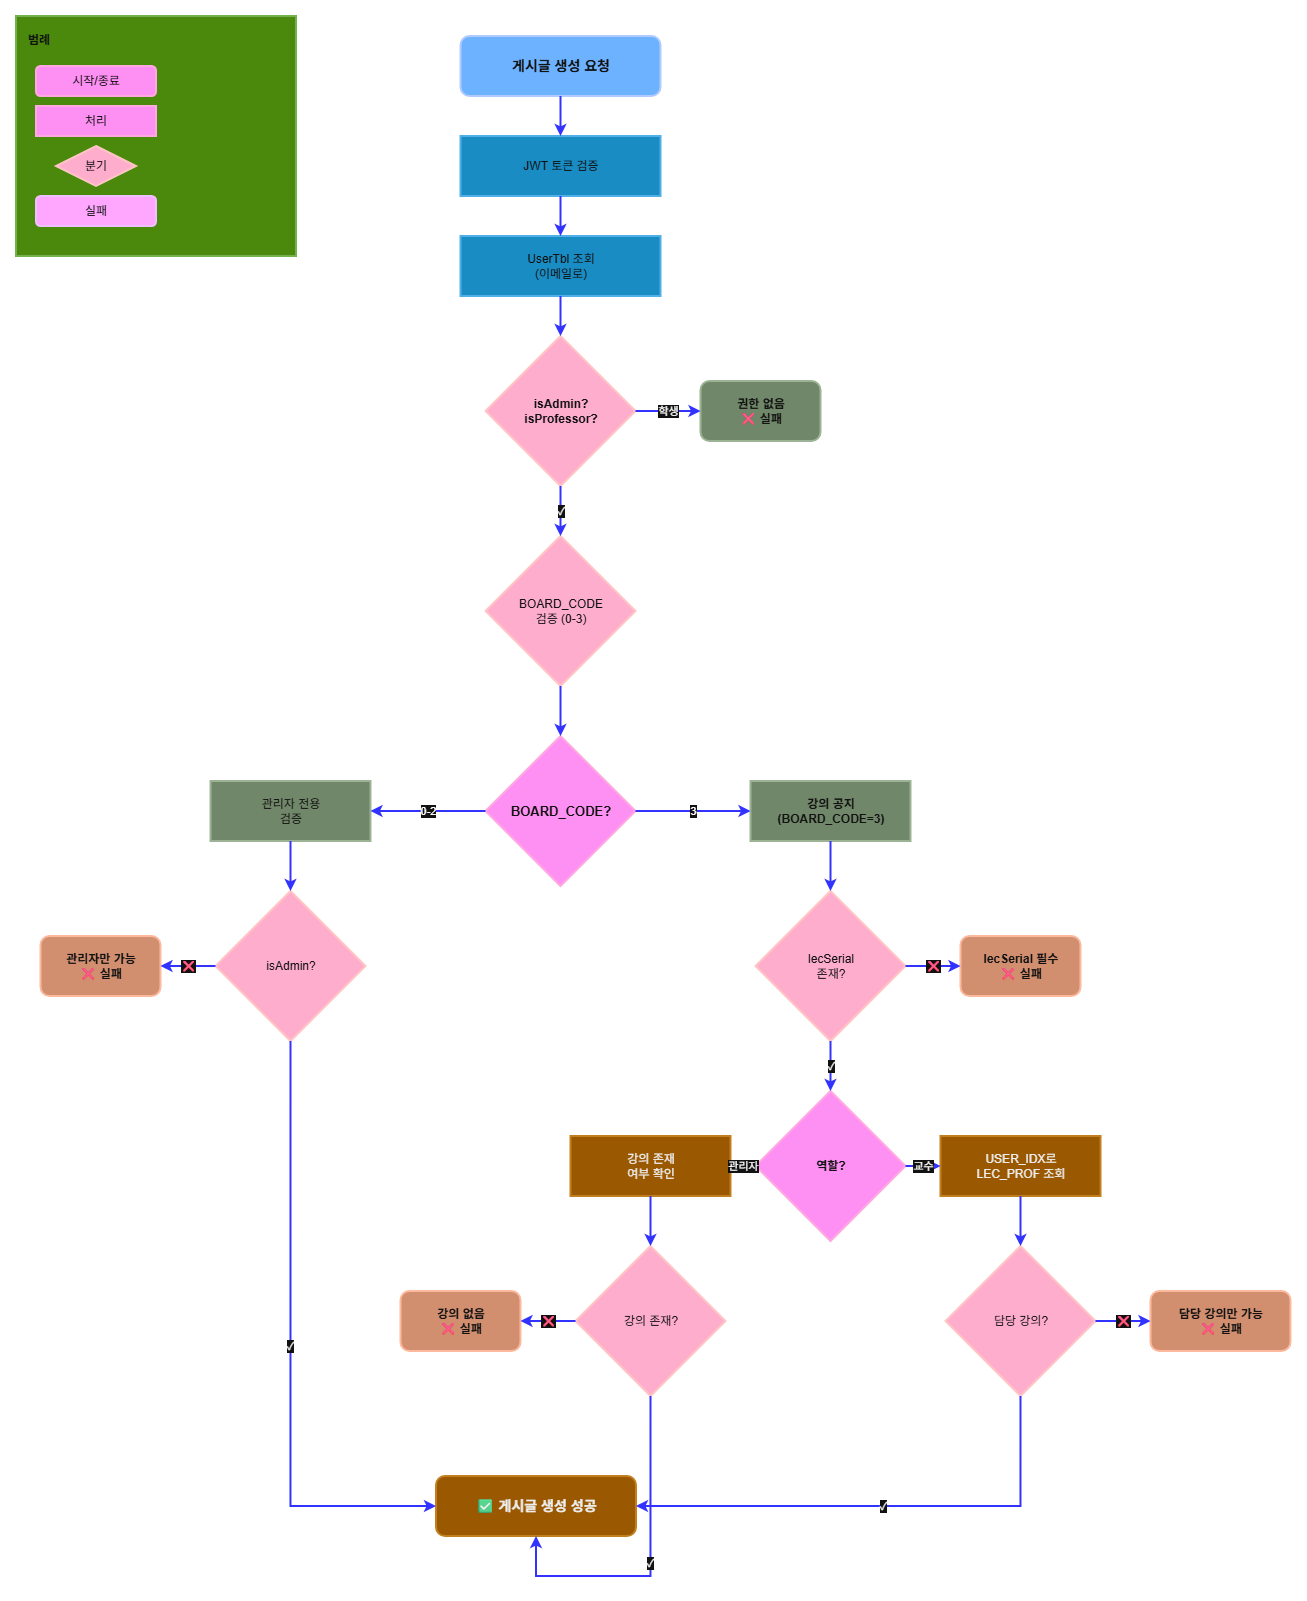

The diagram above was exported from draw.io. Its source (the exported page's mxGraphModel, read from the mxfile embedded in the PNG):
<mxGraphModel dx="1678" dy="914" grid="1" gridSize="10" guides="1" tooltips="1" connect="1" arrows="1" fold="1" page="1" pageScale="1" pageWidth="1169" pageHeight="1654" background="light-dark(#FFFFFF,#FFFFFF)" math="0" shadow="0">
  <root>
    <mxCell id="0" />
    <mxCell id="1" parent="0" />
    <mxCell id="start" value="게시글 생성 요청" style="rounded=1;whiteSpace=wrap;html=1;fillColor=#0050ef;strokeColor=#001DBC;fontStyle=1;fontSize=14;strokeWidth=2;fontColor=#ffffff;" parent="1" vertex="1">
      <mxGeometry x="484.5" y="40" width="200" height="60" as="geometry" />
    </mxCell>
    <mxCell id="auth" value="JWT 토큰 검증" style="rounded=0;whiteSpace=wrap;html=1;fillColor=#1ba1e2;strokeColor=#006EAF;strokeWidth=2;fontColor=#ffffff;" parent="1" vertex="1">
      <mxGeometry x="484.5" y="140" width="200" height="60" as="geometry" />
    </mxCell>
    <mxCell id="arrow1" style="edgeStyle=orthogonalEdgeStyle;rounded=0;orthogonalLoop=1;jettySize=auto;html=1;entryX=0.5;entryY=0;entryDx=0;entryDy=0;strokeWidth=2;strokeColor=light-dark(#E1D5E7,#3333FF);" parent="1" source="start" target="auth" edge="1">
      <mxGeometry relative="1" as="geometry" />
    </mxCell>
    <mxCell id="userLookup" value="UserTbl 조회&#10;(이메일로)" style="rounded=0;whiteSpace=wrap;html=1;fillColor=#1ba1e2;strokeColor=#006EAF;strokeWidth=2;fontColor=#ffffff;" parent="1" vertex="1">
      <mxGeometry x="484.5" y="240" width="200" height="60" as="geometry" />
    </mxCell>
    <mxCell id="arrow2" style="edgeStyle=orthogonalEdgeStyle;rounded=0;orthogonalLoop=1;jettySize=auto;html=1;strokeWidth=2;strokeColor=light-dark(#E1D5E7,#3333FF);" parent="1" source="auth" target="userLookup" edge="1">
      <mxGeometry relative="1" as="geometry" />
    </mxCell>
    <mxCell id="roleCheck" value="isAdmin?&#10;isProfessor?" style="rhombus;whiteSpace=wrap;html=1;fillColor=#a20025;strokeColor=#6F0000;fontStyle=1;strokeWidth=2;fontColor=#ffffff;" parent="1" vertex="1">
      <mxGeometry x="509.5" y="340" width="150" height="150" as="geometry" />
    </mxCell>
    <mxCell id="arrow3" style="edgeStyle=orthogonalEdgeStyle;rounded=0;orthogonalLoop=1;jettySize=auto;html=1;strokeWidth=2;strokeColor=light-dark(#E1D5E7,#3333FF);" parent="1" source="userLookup" target="roleCheck" edge="1">
      <mxGeometry relative="1" as="geometry" />
    </mxCell>
    <mxCell id="noAuth" value="권한 없음&#10;❌ 실패" style="rounded=1;whiteSpace=wrap;html=1;fillColor=#6d8764;strokeColor=#3A5431;fontStyle=1;strokeWidth=2;fontColor=#ffffff;" parent="1" vertex="1">
      <mxGeometry x="724.5" y="385" width="120" height="60" as="geometry" />
    </mxCell>
    <mxCell id="arrow4" value="학생" style="edgeStyle=orthogonalEdgeStyle;rounded=0;orthogonalLoop=1;jettySize=auto;html=1;exitX=1;exitY=0.5;exitDx=0;exitDy=0;strokeWidth=2;strokeColor=light-dark(#E1D5E7,#3333FF);" parent="1" source="roleCheck" target="noAuth" edge="1">
      <mxGeometry relative="1" as="geometry" />
    </mxCell>
    <mxCell id="boardCodeCheck" value="BOARD_CODE&#10;검증 (0-3)" style="rhombus;whiteSpace=wrap;html=1;fillColor=#a20025;strokeColor=#6F0000;strokeWidth=2;fontColor=#ffffff;" parent="1" vertex="1">
      <mxGeometry x="509.5" y="540" width="150" height="150" as="geometry" />
    </mxCell>
    <mxCell id="arrow5" value="✓" style="edgeStyle=orthogonalEdgeStyle;rounded=0;orthogonalLoop=1;jettySize=auto;html=1;strokeWidth=2;strokeColor=light-dark(#E1D5E7,#3333FF);" parent="1" source="roleCheck" target="boardCodeCheck" edge="1">
      <mxGeometry relative="1" as="geometry" />
    </mxCell>
    <mxCell id="codeDecision" value="BOARD_CODE?" style="rhombus;whiteSpace=wrap;html=1;fillColor=#d80073;strokeColor=#A50040;fontStyle=1;fontSize=13;strokeWidth=2;fontColor=#ffffff;" parent="1" vertex="1">
      <mxGeometry x="509.5" y="740" width="150" height="150" as="geometry" />
    </mxCell>
    <mxCell id="arrow6" style="edgeStyle=orthogonalEdgeStyle;rounded=0;orthogonalLoop=1;jettySize=auto;html=1;strokeWidth=2;strokeColor=light-dark(#E1D5E7,#3333FF);" parent="1" source="boardCodeCheck" target="codeDecision" edge="1">
      <mxGeometry relative="1" as="geometry" />
    </mxCell>
    <mxCell id="adminOnly" value="관리자 전용&#10;검증" style="rounded=0;whiteSpace=wrap;html=1;fillColor=#6d8764;strokeColor=#3A5431;strokeWidth=2;fontColor=#ffffff;" parent="1" vertex="1">
      <mxGeometry x="234.5" y="785" width="160" height="60" as="geometry" />
    </mxCell>
    <mxCell id="arrow7" value="0-2" style="edgeStyle=orthogonalEdgeStyle;rounded=0;orthogonalLoop=1;jettySize=auto;html=1;exitX=0;exitY=0.5;exitDx=0;exitDy=0;strokeWidth=2;strokeColor=light-dark(#E1D5E7,#3333FF);" parent="1" source="codeDecision" target="adminOnly" edge="1">
      <mxGeometry relative="1" as="geometry" />
    </mxCell>
    <mxCell id="adminCheck" value="isAdmin?" style="rhombus;whiteSpace=wrap;html=1;fillColor=#a20025;strokeColor=#6F0000;strokeWidth=2;fontColor=#ffffff;" parent="1" vertex="1">
      <mxGeometry x="239.5" y="895" width="150" height="150" as="geometry" />
    </mxCell>
    <mxCell id="arrow8" style="edgeStyle=orthogonalEdgeStyle;rounded=0;orthogonalLoop=1;jettySize=auto;html=1;strokeWidth=2;strokeColor=light-dark(#E1D5E7,#3333FF);" parent="1" source="adminOnly" target="adminCheck" edge="1">
      <mxGeometry relative="1" as="geometry" />
    </mxCell>
    <mxCell id="adminFail" value="관리자만 가능&#10;❌ 실패" style="rounded=1;whiteSpace=wrap;html=1;fillColor=#a0522d;strokeColor=#6D1F00;fontStyle=1;strokeWidth=2;fontColor=#ffffff;" parent="1" vertex="1">
      <mxGeometry x="64.5" y="940" width="120" height="60" as="geometry" />
    </mxCell>
    <mxCell id="arrow9" value="❌" style="edgeStyle=orthogonalEdgeStyle;rounded=0;orthogonalLoop=1;jettySize=auto;html=1;exitX=0;exitY=0.5;exitDx=0;exitDy=0;strokeWidth=2;strokeColor=light-dark(#E1D5E7,#3333FF);" parent="1" source="adminCheck" target="adminFail" edge="1">
      <mxGeometry relative="1" as="geometry" />
    </mxCell>
    <mxCell id="lectureNotice" value="강의 공지&#10;(BOARD_CODE=3)" style="rounded=0;whiteSpace=wrap;html=1;fillColor=#6d8764;strokeColor=#3A5431;fontStyle=1;strokeWidth=2;fontColor=#ffffff;" parent="1" vertex="1">
      <mxGeometry x="774.5" y="785" width="160" height="60" as="geometry" />
    </mxCell>
    <mxCell id="arrow10" value="3" style="edgeStyle=orthogonalEdgeStyle;rounded=0;orthogonalLoop=1;jettySize=auto;html=1;exitX=1;exitY=0.5;exitDx=0;exitDy=0;strokeWidth=2;strokeColor=light-dark(#E1D5E7,#3333FF);" parent="1" source="codeDecision" target="lectureNotice" edge="1">
      <mxGeometry relative="1" as="geometry" />
    </mxCell>
    <mxCell id="lecSerialCheck" value="lecSerial&#10;존재?" style="rhombus;whiteSpace=wrap;html=1;fillColor=#a20025;strokeColor=#6F0000;strokeWidth=2;fontColor=#ffffff;" parent="1" vertex="1">
      <mxGeometry x="779.5" y="895" width="150" height="150" as="geometry" />
    </mxCell>
    <mxCell id="arrow11" style="edgeStyle=orthogonalEdgeStyle;rounded=0;orthogonalLoop=1;jettySize=auto;html=1;strokeWidth=2;strokeColor=light-dark(#E1D5E7,#3333FF);" parent="1" source="lectureNotice" target="lecSerialCheck" edge="1">
      <mxGeometry relative="1" as="geometry" />
    </mxCell>
    <mxCell id="lecSerialFail" value="lecSerial 필수&#10;❌ 실패" style="rounded=1;whiteSpace=wrap;html=1;fillColor=#a0522d;strokeColor=#6D1F00;fontStyle=1;strokeWidth=2;fontColor=#ffffff;" parent="1" vertex="1">
      <mxGeometry x="984.5" y="940" width="120" height="60" as="geometry" />
    </mxCell>
    <mxCell id="arrow12" value="❌" style="edgeStyle=orthogonalEdgeStyle;rounded=0;orthogonalLoop=1;jettySize=auto;html=1;exitX=1;exitY=0.5;exitDx=0;exitDy=0;strokeWidth=2;strokeColor=light-dark(#E1D5E7,#3333FF);" parent="1" source="lecSerialCheck" target="lecSerialFail" edge="1">
      <mxGeometry relative="1" as="geometry" />
    </mxCell>
    <mxCell id="roleCheckLec" value="역할?" style="rhombus;whiteSpace=wrap;html=1;fillColor=#d80073;strokeColor=#A50040;fontStyle=1;strokeWidth=2;fontColor=#ffffff;" parent="1" vertex="1">
      <mxGeometry x="779.5" y="1095" width="150" height="150" as="geometry" />
    </mxCell>
    <mxCell id="arrow13" value="✓" style="edgeStyle=orthogonalEdgeStyle;rounded=0;orthogonalLoop=1;jettySize=auto;html=1;strokeWidth=2;strokeColor=light-dark(#E1D5E7,#3333FF);" parent="1" source="lecSerialCheck" target="roleCheckLec" edge="1">
      <mxGeometry relative="1" as="geometry" />
    </mxCell>
    <mxCell id="profCheck" value="USER_IDX로&#10;LEC_PROF 조회" style="rounded=0;whiteSpace=wrap;html=1;fillColor=#f0a30a;strokeColor=#BD7000;strokeWidth=2;fontColor=#000000;" parent="1" vertex="1">
      <mxGeometry x="964.5" y="1140" width="160" height="60" as="geometry" />
    </mxCell>
    <mxCell id="arrow14" value="교수" style="edgeStyle=orthogonalEdgeStyle;rounded=0;orthogonalLoop=1;jettySize=auto;html=1;exitX=1;exitY=0.5;exitDx=0;exitDy=0;strokeWidth=2;strokeColor=light-dark(#E1D5E7,#3333FF);" parent="1" source="roleCheckLec" target="profCheck" edge="1">
      <mxGeometry relative="1" as="geometry" />
    </mxCell>
    <mxCell id="profLecCheck" value="담당 강의?" style="rhombus;whiteSpace=wrap;html=1;fillColor=#a20025;strokeColor=#6F0000;strokeWidth=2;fontColor=#ffffff;" parent="1" vertex="1">
      <mxGeometry x="969.5" y="1250" width="150" height="150" as="geometry" />
    </mxCell>
    <mxCell id="arrow15" style="edgeStyle=orthogonalEdgeStyle;rounded=0;orthogonalLoop=1;jettySize=auto;html=1;strokeWidth=2;strokeColor=light-dark(#E1D5E7,#3333FF);" parent="1" source="profCheck" target="profLecCheck" edge="1">
      <mxGeometry relative="1" as="geometry" />
    </mxCell>
    <mxCell id="profFail" value="담당 강의만 가능&#10;❌ 실패" style="rounded=1;whiteSpace=wrap;html=1;fillColor=#a0522d;strokeColor=#6D1F00;fontStyle=1;strokeWidth=2;fontColor=#ffffff;" parent="1" vertex="1">
      <mxGeometry x="1174.5" y="1295" width="140" height="60" as="geometry" />
    </mxCell>
    <mxCell id="arrow16" value="❌" style="edgeStyle=orthogonalEdgeStyle;rounded=0;orthogonalLoop=1;jettySize=auto;html=1;exitX=1;exitY=0.5;exitDx=0;exitDy=0;strokeWidth=2;strokeColor=light-dark(#E1D5E7,#3333FF);" parent="1" source="profLecCheck" target="profFail" edge="1">
      <mxGeometry relative="1" as="geometry" />
    </mxCell>
    <mxCell id="adminLecCheck" value="강의 존재&#10;여부 확인" style="rounded=0;whiteSpace=wrap;html=1;fillColor=#f0a30a;strokeColor=#BD7000;strokeWidth=2;fontColor=#000000;" parent="1" vertex="1">
      <mxGeometry x="594.5" y="1140" width="160" height="60" as="geometry" />
    </mxCell>
    <mxCell id="arrow17" value="관리자" style="edgeStyle=orthogonalEdgeStyle;rounded=0;orthogonalLoop=1;jettySize=auto;html=1;exitX=0;exitY=0.5;exitDx=0;exitDy=0;strokeWidth=2;strokeColor=light-dark(#E1D5E7,#3333FF);" parent="1" source="roleCheckLec" target="adminLecCheck" edge="1">
      <mxGeometry relative="1" as="geometry" />
    </mxCell>
    <mxCell id="adminLecExist" value="강의 존재?" style="rhombus;whiteSpace=wrap;html=1;fillColor=#a20025;strokeColor=#6F0000;strokeWidth=2;fontColor=#ffffff;" parent="1" vertex="1">
      <mxGeometry x="599.5" y="1250" width="150" height="150" as="geometry" />
    </mxCell>
    <mxCell id="arrow18" style="edgeStyle=orthogonalEdgeStyle;rounded=0;orthogonalLoop=1;jettySize=auto;html=1;strokeWidth=2;strokeColor=light-dark(#E1D5E7,#3333FF);" parent="1" source="adminLecCheck" target="adminLecExist" edge="1">
      <mxGeometry relative="1" as="geometry" />
    </mxCell>
    <mxCell id="lecNotExist" value="강의 없음&#10;❌ 실패" style="rounded=1;whiteSpace=wrap;html=1;fillColor=#a0522d;strokeColor=#6D1F00;fontStyle=1;strokeWidth=2;fontColor=#ffffff;" parent="1" vertex="1">
      <mxGeometry x="424.5" y="1295" width="120" height="60" as="geometry" />
    </mxCell>
    <mxCell id="arrow19" value="❌" style="edgeStyle=orthogonalEdgeStyle;rounded=0;orthogonalLoop=1;jettySize=auto;html=1;exitX=0;exitY=0.5;exitDx=0;exitDy=0;strokeWidth=2;strokeColor=light-dark(#E1D5E7,#3333FF);" parent="1" source="adminLecExist" target="lecNotExist" edge="1">
      <mxGeometry relative="1" as="geometry" />
    </mxCell>
    <mxCell id="success" value="✅ 게시글 생성 성공" style="rounded=1;whiteSpace=wrap;html=1;fillColor=#f0a30a;strokeColor=#BD7000;fontStyle=1;fontSize=14;strokeWidth=2;fontColor=#000000;" parent="1" vertex="1">
      <mxGeometry x="460" y="1480" width="200" height="60" as="geometry" />
    </mxCell>
    <mxCell id="arrow20" value="✓" style="edgeStyle=orthogonalEdgeStyle;rounded=0;orthogonalLoop=1;jettySize=auto;html=1;exitX=0.5;exitY=1;exitDx=0;exitDy=0;entryX=0;entryY=0.5;entryDx=0;entryDy=0;strokeWidth=2;strokeColor=light-dark(#E1D5E7,#3333FF);" parent="1" source="adminCheck" target="success" edge="1">
      <mxGeometry relative="1" as="geometry">
        <Array as="points">
          <mxPoint x="314.5" y="1510" />
        </Array>
      </mxGeometry>
    </mxCell>
    <mxCell id="arrow21" value="✓" style="edgeStyle=orthogonalEdgeStyle;rounded=0;orthogonalLoop=1;jettySize=auto;html=1;exitX=0.5;exitY=1;exitDx=0;exitDy=0;entryX=0.5;entryY=1;entryDx=0;entryDy=0;strokeWidth=2;strokeColor=light-dark(#E1D5E7,#3333FF);" parent="1" source="adminLecExist" target="success" edge="1">
      <mxGeometry relative="1" as="geometry">
        <Array as="points">
          <mxPoint x="675" y="1580" />
          <mxPoint x="560" y="1580" />
        </Array>
      </mxGeometry>
    </mxCell>
    <mxCell id="arrow22" value="✓" style="edgeStyle=orthogonalEdgeStyle;rounded=0;orthogonalLoop=1;jettySize=auto;html=1;exitX=0.5;exitY=1;exitDx=0;exitDy=0;entryX=1;entryY=0.5;entryDx=0;entryDy=0;strokeWidth=2;strokeColor=light-dark(#E1D5E7,#3333FF);" parent="1" source="profLecCheck" target="success" edge="1">
      <mxGeometry relative="1" as="geometry">
        <Array as="points">
          <mxPoint x="1044.5" y="1510" />
        </Array>
      </mxGeometry>
    </mxCell>
    <mxCell id="legend" value="범례" style="rounded=0;whiteSpace=wrap;html=1;fillColor=#60a917;strokeColor=#2D7600;fontStyle=1;align=left;verticalAlign=top;spacingLeft=10;spacingTop=10;strokeWidth=2;fontColor=#ffffff;" parent="1" vertex="1">
      <mxGeometry x="40" y="20" width="280" height="240" as="geometry" />
    </mxCell>
    <mxCell id="legend1" value="시작/종료" style="rounded=1;whiteSpace=wrap;html=1;fillColor=#d80073;strokeColor=#A50040;strokeWidth=2;fontColor=#ffffff;" parent="1" vertex="1">
      <mxGeometry x="60" y="70" width="120" height="30" as="geometry" />
    </mxCell>
    <mxCell id="legend2" value="처리" style="rounded=0;whiteSpace=wrap;html=1;fillColor=#d80073;strokeColor=#A50040;strokeWidth=2;fontColor=#ffffff;" parent="1" vertex="1">
      <mxGeometry x="60" y="110" width="120" height="30" as="geometry" />
    </mxCell>
    <mxCell id="legend3" value="분기" style="rhombus;whiteSpace=wrap;html=1;fillColor=#a20025;strokeColor=#6F0000;strokeWidth=2;fontColor=#ffffff;" parent="1" vertex="1">
      <mxGeometry x="80" y="150" width="80" height="40" as="geometry" />
    </mxCell>
    <mxCell id="legend4" value="실패" style="rounded=1;whiteSpace=wrap;html=1;fillColor=#6a00ff;strokeColor=#3700CC;strokeWidth=2;fontColor=#ffffff;" parent="1" vertex="1">
      <mxGeometry x="60" y="200" width="120" height="30" as="geometry" />
    </mxCell>
  </root>
</mxGraphModel>